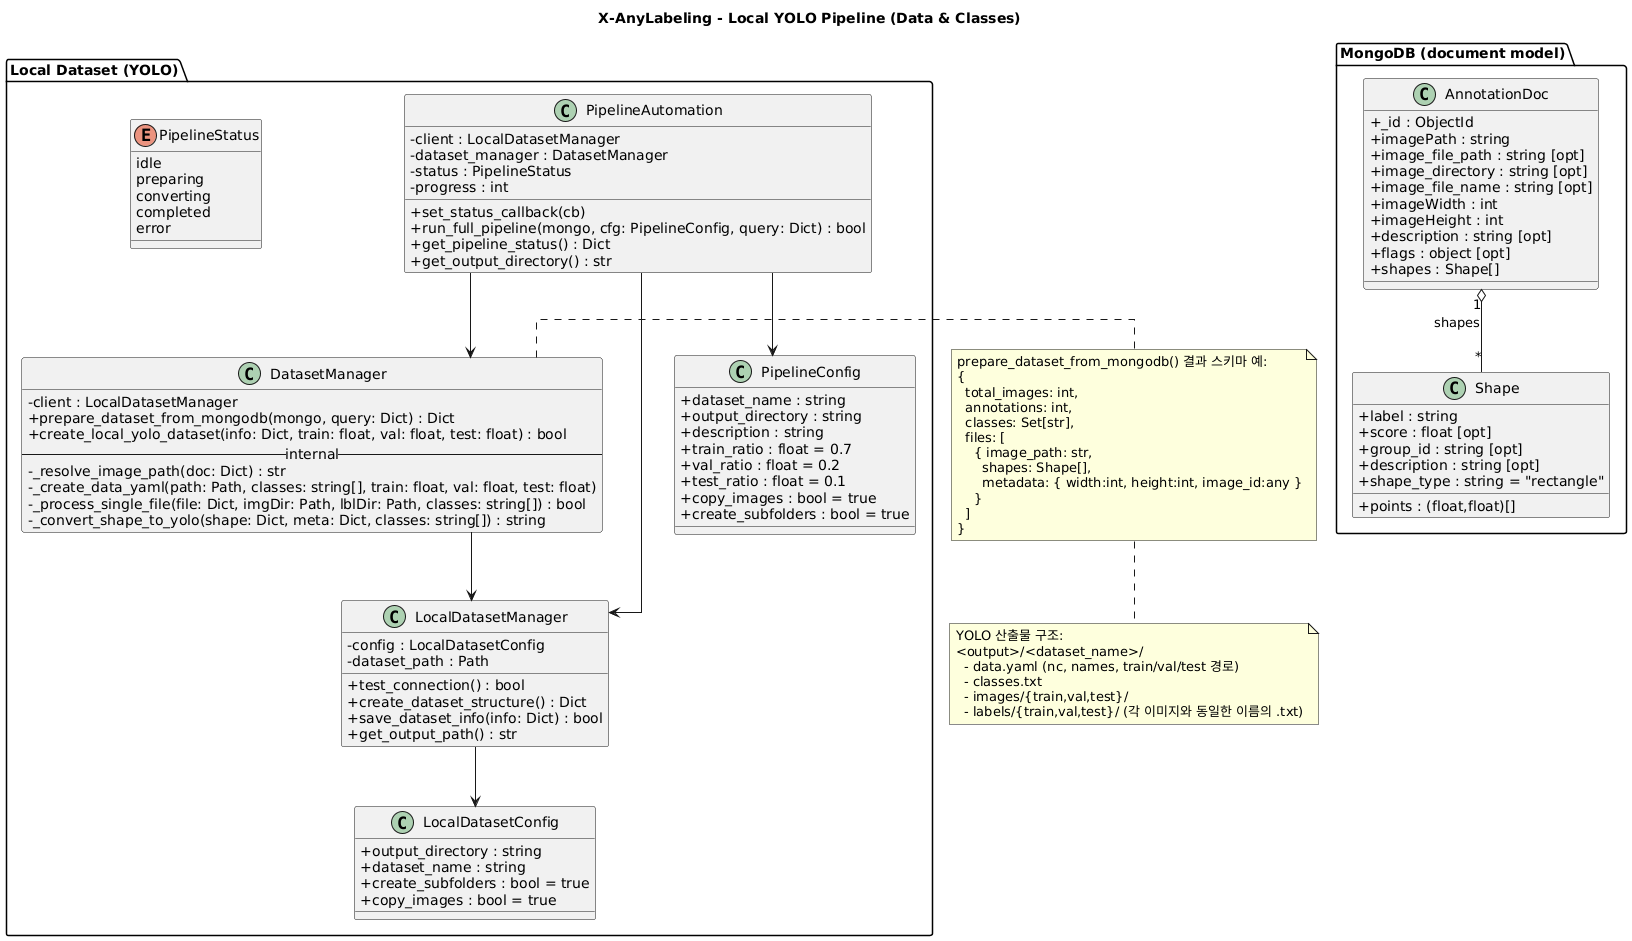

The diagram above was rendered by PlantUML. Its source (embedded in the PNG):
@startuml
title X-AnyLabeling - Local YOLO Pipeline (Data & Classes)

skinparam classAttributeIconSize 0
skinparam shadowing false
skinparam linetype ortho

package "MongoDB (document model)" {
  class AnnotationDoc {
    + _id : ObjectId
    + imagePath : string
    + image_file_path : string [opt]
    + image_directory : string [opt]
    + image_file_name : string [opt]
    + imageWidth : int
    + imageHeight : int
    + description : string [opt]
    + flags : object [opt]
    + shapes : Shape[]
  }

  class Shape {
    + label : string
    + points : (float,float)[]
    + score : float [opt]
    + group_id : string [opt]
    + description : string [opt]
    + shape_type : string = "rectangle"
  }
}

package "Local Dataset (YOLO)" {
  class LocalDatasetConfig {
    + output_directory : string
    + dataset_name : string
    + create_subfolders : bool = true
    + copy_images : bool = true
  }

  class LocalDatasetManager {
    - config : LocalDatasetConfig
    - dataset_path : Path
    + test_connection() : bool
    + create_dataset_structure() : Dict
    + save_dataset_info(info: Dict) : bool
    + get_output_path() : str
  }

  class DatasetManager {
    - client : LocalDatasetManager
    + prepare_dataset_from_mongodb(mongo, query: Dict) : Dict
    + create_local_yolo_dataset(info: Dict, train: float, val: float, test: float) : bool
    -- internal --
    - _resolve_image_path(doc: Dict) : str
    - _create_data_yaml(path: Path, classes: string[], train: float, val: float, test: float)
    - _process_single_file(file: Dict, imgDir: Path, lblDir: Path, classes: string[]) : bool
    - _convert_shape_to_yolo(shape: Dict, meta: Dict, classes: string[]) : string
  }

  class PipelineConfig {
    + dataset_name : string
    + output_directory : string
    + description : string
    + train_ratio : float = 0.7
    + val_ratio : float = 0.2
    + test_ratio : float = 0.1
    + copy_images : bool = true
    + create_subfolders : bool = true
  }

  enum PipelineStatus {
    idle
    preparing
    converting
    completed
    error
  }

  class PipelineAutomation {
    - client : LocalDatasetManager
    - dataset_manager : DatasetManager
    - status : PipelineStatus
    - progress : int
    + set_status_callback(cb)
    + run_full_pipeline(mongo, cfg: PipelineConfig, query: Dict) : bool
    + get_pipeline_status() : Dict
    + get_output_directory() : str
  }
}

AnnotationDoc "1" o-- "*" Shape : shapes
PipelineAutomation --> LocalDatasetManager
PipelineAutomation --> DatasetManager
PipelineAutomation --> PipelineConfig
DatasetManager --> LocalDatasetManager
LocalDatasetManager --> LocalDatasetConfig

note right of DatasetManager
prepare_dataset_from_mongodb() 결과 스키마 예:
{
  total_images: int,
  annotations: int,
  classes: Set[str],
  files: [
    { image_path: str,
      shapes: Shape[],
      metadata: { width:int, height:int, image_id:any }
    }
  ]
}
end note

note bottom
YOLO 산출물 구조:
<output>/<dataset_name>/
  - data.yaml (nc, names, train/val/test 경로)
  - classes.txt
  - images/{train,val,test}/
  - labels/{train,val,test}/ (각 이미지와 동일한 이름의 .txt)
end note
@enduml